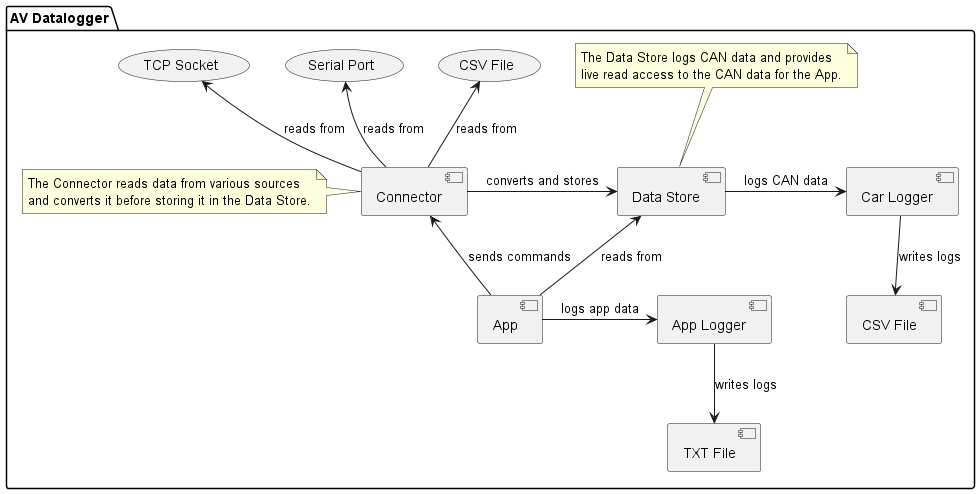

The diagram above was rendered by PlantUML. Its source (embedded in the PNG):
@startuml

package "AV Datalogger" {
    [Connector] as Connector
    [Data Store] as Store
    [Car Logger] as Log
    [App Logger] as AppLog
    [App] as App

    (CSV File) as CSV
    (Serial Port) as Serial
    (TCP Socket) as TCP
    
    CSV <-- Connector : reads from
    Serial <-down- Connector : reads from
    TCP <-down- Connector : reads from

    Connector -right-> Store : converts and stores

    Store -right-> Log : logs CAN data
    App -up-> Store : reads from
    App --> Connector : sends commands
    App -right-> AppLog : logs app data

    Log --> [CSV File] : writes logs
    AppLog  --> [TXT File] : writes logs

    note left of Connector
        The Connector reads data from various sources
        and converts it before storing it in the Data Store.
    end note

    note top of Store
        The Data Store logs CAN data and provides
        live read access to the CAN data for the App.
    end note
}

@enduml